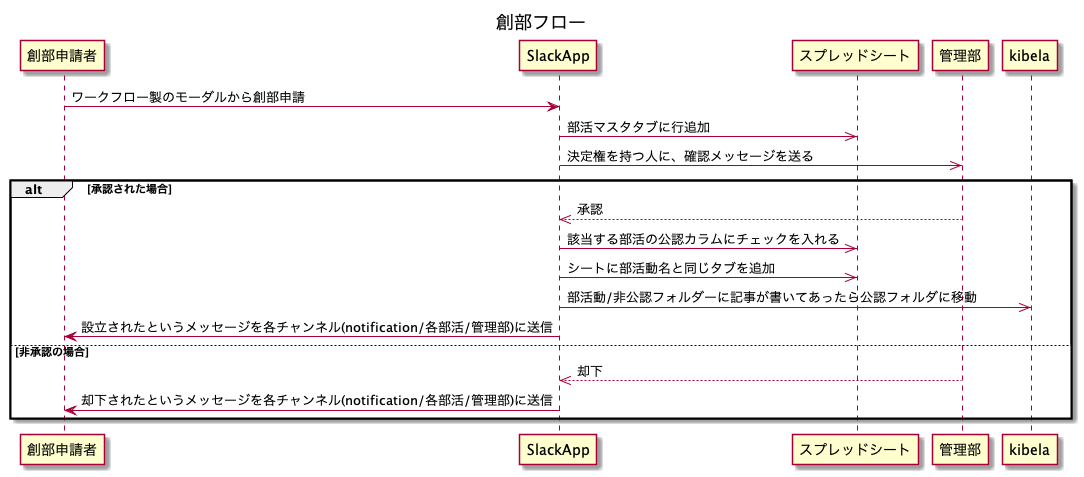

The diagram above was rendered by PlantUML. Its source (embedded in the PNG):
@startuml
title 創部フロー
創部申請者 -> SlackApp: ワークフロー製のモーダルから創部申請
SlackApp ->> スプレッドシート: 部活マスタタブに行追加
SlackApp ->> 管理部: 決定権を持つ人に、確認メッセージを送る

alt 承認された場合
    管理部 -->> SlackApp: 承認
    SlackApp ->> スプレッドシート: 該当する部活の公認カラムにチェックを入れる
    SlackApp ->> スプレッドシート: シートに部活動名と同じタブを追加
    SlackApp ->> kibela: 部活動/非公認フォルダーに記事が書いてあったら公認フォルダに移動
    SlackApp -> 創部申請者: 設立されたというメッセージを各チャンネル(notification/各部活/管理部)に送信
else 非承認の場合
    管理部 -->> SlackApp: 却下
    SlackApp -> 創部申請者: 却下されたというメッセージを各チャンネル(notification/各部活/管理部)に送信
end

@enduml